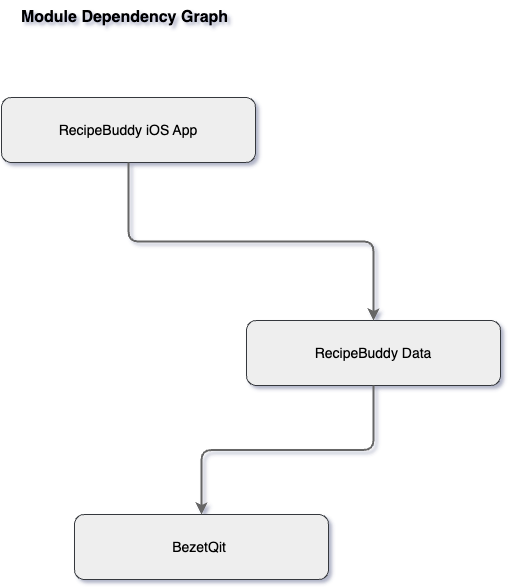

The diagram above was exported from draw.io. Its source (the exported page's mxGraphModel, read from the mxfile embedded in the PNG):
<mxGraphModel dx="3034" dy="1590" grid="0" gridSize="10" guides="0" tooltips="1" connect="1" arrows="1" fold="1" page="0" pageScale="1" pageWidth="1200" pageHeight="1600" math="0" shadow="0">
  <root>
    <mxCell id="0" />
    <mxCell id="1" parent="0" />
    <mxCell id="2" value="BezetQit&lt;span style=&quot;background-color: transparent; color: light-dark(rgb(0, 0, 0), rgb(255, 255, 255));&quot;&gt;&amp;nbsp;&lt;/span&gt;" style="rounded=1;whiteSpace=wrap;html=1;fillColor=#eeeeee;strokeColor=#36393d;verticalAlign=middle;fontSize=14;" vertex="1" parent="1">
      <mxGeometry x="-193" y="-139" width="254" height="65" as="geometry" />
    </mxCell>
    <mxCell id="3" value="RecipeBuddy Data" style="rounded=1;whiteSpace=wrap;html=1;fillColor=#eeeeee;strokeColor=#36393d;verticalAlign=middle;fontSize=14;" vertex="1" parent="1">
      <mxGeometry x="-21" y="-333" width="254" height="65" as="geometry" />
    </mxCell>
    <mxCell id="4" value="RecipeBuddy iOS App" style="rounded=1;whiteSpace=wrap;html=1;fillColor=#eeeeee;strokeColor=#36393d;verticalAlign=middle;fontSize=14;" vertex="1" parent="1">
      <mxGeometry x="-266" y="-556" width="254" height="65" as="geometry" />
    </mxCell>
    <mxCell id="5" value="" style="endArrow=classic;html=1;rounded=1;strokeWidth=2;strokeColor=#666666;verticalAlign=middle;jumpStyle=arc;edgeStyle=orthogonalEdgeStyle;" edge="1" source="3" target="2" parent="1">
      <mxGeometry width="50" height="50" relative="1" as="geometry">
        <mxPoint x="56" y="-208" as="sourcePoint" />
        <mxPoint x="146" y="-208" as="targetPoint" />
      </mxGeometry>
    </mxCell>
    <mxCell id="6" value="" style="endArrow=classic;html=1;rounded=1;strokeWidth=2;strokeColor=#666666;verticalAlign=middle;jumpStyle=arc;edgeStyle=orthogonalEdgeStyle;" edge="1" source="4" target="3" parent="1">
      <mxGeometry width="50" height="50" relative="1" as="geometry">
        <mxPoint x="331" y="-495" as="sourcePoint" />
        <mxPoint x="125" y="-381" as="targetPoint" />
      </mxGeometry>
    </mxCell>
    <mxCell id="7" value="Module Dependency Graph" style="text;html=1;align=center;verticalAlign=middle;resizable=0;points=[];autosize=1;strokeColor=none;fillColor=none;fontSize=16;fontStyle=1" vertex="1" parent="1">
      <mxGeometry x="-250" y="-652" width="214" height="31" as="geometry" />
    </mxCell>
  </root>
</mxGraphModel>